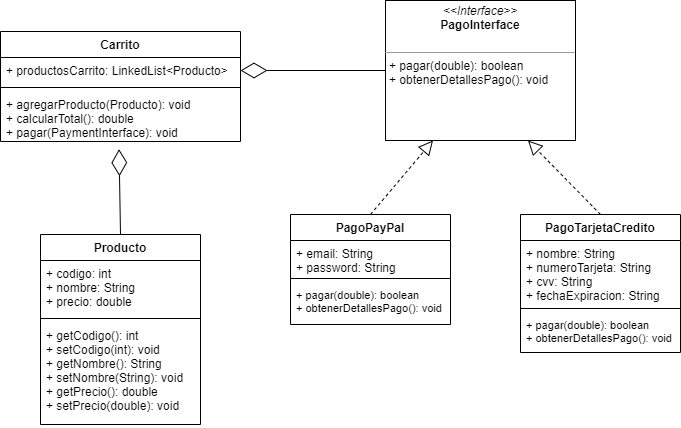

The diagram above was exported from draw.io. Its source (the exported page's mxGraphModel, read from the mxfile embedded in the PNG):
<mxGraphModel dx="1038" dy="548" grid="1" gridSize="10" guides="1" tooltips="1" connect="1" arrows="1" fold="1" page="1" pageScale="1" pageWidth="850" pageHeight="1100" math="0" shadow="0">
  <root>
    <mxCell id="0" />
    <mxCell id="1" parent="0" />
    <mxCell id="a2GxWp6myuwDzU0m7qw3-1" value="Carrito" style="swimlane;fontStyle=1;align=center;verticalAlign=top;childLayout=stackLayout;horizontal=1;startSize=26;horizontalStack=0;resizeParent=1;resizeParentMax=0;resizeLast=0;collapsible=1;marginBottom=0;" parent="1" vertex="1">
      <mxGeometry x="40" y="47" width="240" height="110" as="geometry" />
    </mxCell>
    <mxCell id="a2GxWp6myuwDzU0m7qw3-2" value="+ productosCarrito: LinkedList&lt;Producto&gt;" style="text;strokeColor=none;fillColor=none;align=left;verticalAlign=top;spacingLeft=4;spacingRight=4;overflow=hidden;rotatable=0;points=[[0,0.5],[1,0.5]];portConstraint=eastwest;" parent="a2GxWp6myuwDzU0m7qw3-1" vertex="1">
      <mxGeometry y="26" width="240" height="26" as="geometry" />
    </mxCell>
    <mxCell id="a2GxWp6myuwDzU0m7qw3-3" value="" style="line;strokeWidth=1;fillColor=none;align=left;verticalAlign=middle;spacingTop=-1;spacingLeft=3;spacingRight=3;rotatable=0;labelPosition=right;points=[];portConstraint=eastwest;" parent="a2GxWp6myuwDzU0m7qw3-1" vertex="1">
      <mxGeometry y="52" width="240" height="8" as="geometry" />
    </mxCell>
    <mxCell id="a2GxWp6myuwDzU0m7qw3-4" value="+ agregarProducto(Producto): void&#10;+ calcularTotal(): double&#10;+ pagar(PaymentInterface): void" style="text;strokeColor=none;fillColor=none;align=left;verticalAlign=top;spacingLeft=4;spacingRight=4;overflow=hidden;rotatable=0;points=[[0,0.5],[1,0.5]];portConstraint=eastwest;" parent="a2GxWp6myuwDzU0m7qw3-1" vertex="1">
      <mxGeometry y="60" width="240" height="50" as="geometry" />
    </mxCell>
    <mxCell id="a2GxWp6myuwDzU0m7qw3-5" value="Producto" style="swimlane;fontStyle=1;align=center;verticalAlign=top;childLayout=stackLayout;horizontal=1;startSize=26;horizontalStack=0;resizeParent=1;resizeParentMax=0;resizeLast=0;collapsible=1;marginBottom=0;" parent="1" vertex="1">
      <mxGeometry x="80" y="250" width="160" height="190" as="geometry" />
    </mxCell>
    <mxCell id="a2GxWp6myuwDzU0m7qw3-6" value="+ codigo: int&#10;+ nombre: String&#10;+ precio: double" style="text;strokeColor=none;fillColor=none;align=left;verticalAlign=top;spacingLeft=4;spacingRight=4;overflow=hidden;rotatable=0;points=[[0,0.5],[1,0.5]];portConstraint=eastwest;" parent="a2GxWp6myuwDzU0m7qw3-5" vertex="1">
      <mxGeometry y="26" width="160" height="54" as="geometry" />
    </mxCell>
    <mxCell id="a2GxWp6myuwDzU0m7qw3-7" value="" style="line;strokeWidth=1;fillColor=none;align=left;verticalAlign=middle;spacingTop=-1;spacingLeft=3;spacingRight=3;rotatable=0;labelPosition=right;points=[];portConstraint=eastwest;" parent="a2GxWp6myuwDzU0m7qw3-5" vertex="1">
      <mxGeometry y="80" width="160" height="8" as="geometry" />
    </mxCell>
    <mxCell id="a2GxWp6myuwDzU0m7qw3-8" value="+ getCodigo(): int&#10;+ setCodigo(int): void&#10;+ getNombre(): String&#10;+ setNombre(String): void&#10;+ getPrecio(): double&#10;+ setPrecio(double): void&#10;" style="text;strokeColor=none;fillColor=none;align=left;verticalAlign=top;spacingLeft=4;spacingRight=4;overflow=hidden;rotatable=0;points=[[0,0.5],[1,0.5]];portConstraint=eastwest;" parent="a2GxWp6myuwDzU0m7qw3-5" vertex="1">
      <mxGeometry y="88" width="160" height="102" as="geometry" />
    </mxCell>
    <mxCell id="a2GxWp6myuwDzU0m7qw3-13" value="PagoTarjetaCredito" style="swimlane;fontStyle=1;align=center;verticalAlign=top;childLayout=stackLayout;horizontal=1;startSize=26;horizontalStack=0;resizeParent=1;resizeParentMax=0;resizeLast=0;collapsible=1;marginBottom=0;" parent="1" vertex="1">
      <mxGeometry x="560" y="230" width="160" height="138" as="geometry" />
    </mxCell>
    <mxCell id="a2GxWp6myuwDzU0m7qw3-14" value="+ nombre: String&#10;+ numeroTarjeta: String&#10;+ cvv: String&#10;+ fechaExpiracion: String" style="text;strokeColor=none;fillColor=none;align=left;verticalAlign=top;spacingLeft=4;spacingRight=4;overflow=hidden;rotatable=0;points=[[0,0.5],[1,0.5]];portConstraint=eastwest;" parent="a2GxWp6myuwDzU0m7qw3-13" vertex="1">
      <mxGeometry y="26" width="160" height="64" as="geometry" />
    </mxCell>
    <mxCell id="a2GxWp6myuwDzU0m7qw3-15" value="" style="line;strokeWidth=1;fillColor=none;align=left;verticalAlign=middle;spacingTop=-1;spacingLeft=3;spacingRight=3;rotatable=0;labelPosition=right;points=[];portConstraint=eastwest;" parent="a2GxWp6myuwDzU0m7qw3-13" vertex="1">
      <mxGeometry y="90" width="160" height="8" as="geometry" />
    </mxCell>
    <mxCell id="a2GxWp6myuwDzU0m7qw3-16" value="+ pagar(double): boolean&#10;+ obtenerDetallesPago(): void" style="text;strokeColor=none;fillColor=none;align=left;verticalAlign=top;spacingLeft=4;spacingRight=4;overflow=hidden;rotatable=0;points=[[0,0.5],[1,0.5]];portConstraint=eastwest;fontSize=11;" parent="a2GxWp6myuwDzU0m7qw3-13" vertex="1">
      <mxGeometry y="98" width="160" height="40" as="geometry" />
    </mxCell>
    <mxCell id="a2GxWp6myuwDzU0m7qw3-17" value="PagoPayPal" style="swimlane;fontStyle=1;align=center;verticalAlign=top;childLayout=stackLayout;horizontal=1;startSize=26;horizontalStack=0;resizeParent=1;resizeParentMax=0;resizeLast=0;collapsible=1;marginBottom=0;" parent="1" vertex="1">
      <mxGeometry x="330" y="230" width="160" height="110" as="geometry" />
    </mxCell>
    <object label="+ email: String&#10;+ password: String" id="a2GxWp6myuwDzU0m7qw3-18">
      <mxCell style="text;strokeColor=none;fillColor=none;align=left;verticalAlign=top;spacingLeft=4;spacingRight=4;overflow=hidden;rotatable=0;points=[[0,0.5],[1,0.5]];portConstraint=eastwest;" parent="a2GxWp6myuwDzU0m7qw3-17" vertex="1">
        <mxGeometry y="26" width="160" height="34" as="geometry" />
      </mxCell>
    </object>
    <mxCell id="a2GxWp6myuwDzU0m7qw3-19" value="" style="line;strokeWidth=1;fillColor=none;align=left;verticalAlign=middle;spacingTop=-1;spacingLeft=3;spacingRight=3;rotatable=0;labelPosition=right;points=[];portConstraint=eastwest;" parent="a2GxWp6myuwDzU0m7qw3-17" vertex="1">
      <mxGeometry y="60" width="160" height="8" as="geometry" />
    </mxCell>
    <mxCell id="a2GxWp6myuwDzU0m7qw3-20" value="+ pagar(double): boolean&#10;+ obtenerDetallesPago(): void" style="text;strokeColor=none;fillColor=none;align=left;verticalAlign=top;spacingLeft=4;spacingRight=4;overflow=hidden;rotatable=0;points=[[0,0.5],[1,0.5]];portConstraint=eastwest;fontSize=11;" parent="a2GxWp6myuwDzU0m7qw3-17" vertex="1">
      <mxGeometry y="68" width="160" height="42" as="geometry" />
    </mxCell>
    <mxCell id="a2GxWp6myuwDzU0m7qw3-21" value="" style="endArrow=diamondThin;endFill=0;endSize=24;html=1;exitX=0.5;exitY=0;exitDx=0;exitDy=0;entryX=0.494;entryY=1.154;entryDx=0;entryDy=0;entryPerimeter=0;" parent="1" source="a2GxWp6myuwDzU0m7qw3-5" target="a2GxWp6myuwDzU0m7qw3-4" edge="1">
      <mxGeometry width="160" relative="1" as="geometry">
        <mxPoint x="260" y="230" as="sourcePoint" />
        <mxPoint x="420" y="230" as="targetPoint" />
      </mxGeometry>
    </mxCell>
    <mxCell id="a2GxWp6myuwDzU0m7qw3-22" value="" style="endArrow=diamondThin;endFill=0;endSize=24;html=1;exitX=0;exitY=0.5;exitDx=0;exitDy=0;entryX=1;entryY=0.5;entryDx=0;entryDy=0;" parent="1" source="a2GxWp6myuwDzU0m7qw3-25" target="a2GxWp6myuwDzU0m7qw3-2" edge="1">
      <mxGeometry width="160" relative="1" as="geometry">
        <mxPoint x="440" y="109" as="sourcePoint" />
        <mxPoint x="420" y="230" as="targetPoint" />
      </mxGeometry>
    </mxCell>
    <mxCell id="a2GxWp6myuwDzU0m7qw3-23" value="" style="endArrow=block;dashed=1;endFill=0;endSize=12;html=1;exitX=0.5;exitY=0;exitDx=0;exitDy=0;entryX=0.25;entryY=1;entryDx=0;entryDy=0;" parent="1" source="a2GxWp6myuwDzU0m7qw3-17" target="a2GxWp6myuwDzU0m7qw3-25" edge="1">
      <mxGeometry width="160" relative="1" as="geometry">
        <mxPoint x="260" y="230" as="sourcePoint" />
        <mxPoint x="490" y="156" as="targetPoint" />
      </mxGeometry>
    </mxCell>
    <mxCell id="a2GxWp6myuwDzU0m7qw3-24" value="" style="endArrow=block;dashed=1;endFill=0;endSize=12;html=1;entryX=0.75;entryY=1;entryDx=0;entryDy=0;exitX=0.5;exitY=0;exitDx=0;exitDy=0;" parent="1" source="a2GxWp6myuwDzU0m7qw3-13" target="a2GxWp6myuwDzU0m7qw3-25" edge="1">
      <mxGeometry width="160" relative="1" as="geometry">
        <mxPoint x="260" y="230" as="sourcePoint" />
        <mxPoint x="560" y="156" as="targetPoint" />
      </mxGeometry>
    </mxCell>
    <mxCell id="a2GxWp6myuwDzU0m7qw3-25" value="&lt;p style=&quot;margin: 0px ; margin-top: 4px ; text-align: center&quot;&gt;&lt;i&gt;&amp;lt;&amp;lt;Interface&amp;gt;&amp;gt;&lt;/i&gt;&lt;br&gt;&lt;b&gt;PagoInterface&lt;/b&gt;&lt;/p&gt;&lt;br&gt;&lt;hr size=&quot;1&quot;&gt;&lt;p style=&quot;margin: 0px ; margin-left: 4px&quot;&gt;+ pagar(double): boolean&lt;br&gt;+ obtenerDetallesPago(): void&lt;/p&gt;" style="verticalAlign=top;align=left;overflow=fill;fontSize=12;fontFamily=Helvetica;html=1;" parent="1" vertex="1">
      <mxGeometry x="425" y="16" width="190" height="140" as="geometry" />
    </mxCell>
  </root>
</mxGraphModel>